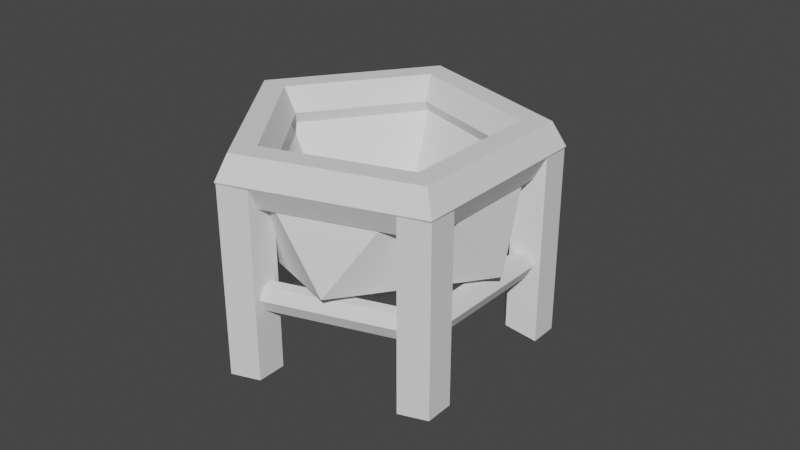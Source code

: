 # Source: cauldron.blend  (saved by Blender 3.0.42; exported with 4.5.12 LTS)
import bpy
from mathutils import Matrix  # noqa: F401  (used for matrix-valued properties, if any)

bpy.ops.wm.read_factory_settings(use_empty=True)
scene = bpy.context.scene
scene.name = 'Scene'

# ---- collections
col_collection = bpy.data.collections.new('Collection'); scene.collection.children.link(col_collection)

# ---- world
world_world = bpy.data.worlds.new('World'); scene.world = world_world
world_world.use_nodes = True; world_world.node_tree.nodes.clear()
_N = world_world.node_tree.nodes; _L = world_world.node_tree.links
n0 = _N.new('ShaderNodeOutputWorld'); n0.name = 'World Output'; n0.location = (300, 300)
n1 = _N.new('ShaderNodeBackground'); n1.name = 'Background'; n1.location = (10, 300)
n1.inputs[0].default_value = (0.05088, 0.05088, 0.05088, 1.0)
_L.new(n1.outputs[0], n0.inputs[0])
n0.is_active_output = True
world_world.color = (0.05088, 0.05088, 0.05088)
world_world.use_sun_shadow = False
world_world.sun_shadow_jitter_overblur = 0.0

# ---- meshes
me_icosphere_001 = bpy.data.meshes.new('Icosphere.001')
me_icosphere_001.from_pydata([(0.0, 0.0, -1.0), (0.7236, -0.5257, -0.4472), (-0.2764, -0.8506, -0.4472), (-0.8944, 0.0, -0.4472), (-0.2764, 0.8506, -0.4472), (0.7236, 0.5257, -0.4472), (0.2764, -0.8506, 0.4472), (-0.7236, -0.5257, 0.4472), (-0.7236, 0.5257, 0.4472), (0.2764, 0.8506, 0.4472), (0.8944, 0.0, 0.4472), (3.378e-07, -3.321e-10, -0.5328), (0.5854, -0.4253, 0.4472), (-0.2236, -0.6882, 0.4472), (-0.7236, 0.0, 0.4472), (-0.2236, 0.6882, 0.4472), (0.5854, 0.4253, 0.4472), (0.2042, -0.6286, -0.05926), (0.661, 3.238e-08, -0.05926), (-0.5347, -0.3885, -0.05926), (-0.5347, 0.3885, -0.05926), (0.2042, 0.6286, -0.05926), (0.4889, 6.376e-08, -0.35), (0.1511, -0.465, -0.35), (-0.3955, -0.2874, -0.35), (-0.3955, 0.2874, -0.35), (0.1511, 0.465, -0.35), (0.4326, 0.3143, -0.05926), (-0.1652, 0.5086, -0.05926), (-0.5347, -2.654e-08, -0.05926), (-0.1652, -0.5086, -0.05926), (0.4326, -0.3143, -0.05926)], [], [(0, 1, 2), (1, 0, 5), (0, 2, 3), (0, 3, 4), (0, 4, 5), (1, 5, 10), (2, 1, 6), (3, 2, 7), (4, 3, 8), (5, 4, 9), (1, 10, 12, 6), (2, 6, 13, 7), (3, 7, 14, 8), (4, 8, 15, 9), (5, 9, 16, 10), (6, 12, 17), (7, 13, 19), (8, 14, 20), (9, 15, 21), (10, 16, 18), (18, 27, 22), (18, 16, 21, 27), (16, 9, 21), (21, 28, 26), (21, 15, 20, 28), (15, 8, 20), (20, 29, 25), (20, 14, 19, 29), (14, 7, 19), (19, 30, 24), (19, 13, 17, 30), (13, 6, 17), (17, 31, 23), (17, 12, 18, 31), (12, 10, 18), (23, 22, 11), (23, 31, 22), (31, 18, 22), (24, 23, 11), (24, 30, 23), (30, 17, 23), (25, 24, 11), (25, 29, 24), (29, 19, 24), (26, 25, 11), (26, 28, 25), (28, 20, 25), (22, 26, 11), (22, 27, 26), (27, 21, 26)])
_uv = me_icosphere_001.uv_layers.new(name='UVMap')
_uv.uv.foreach_set('vector', [0.1818, 0.0, 0.2727, 0.1575, 0.09091, 0.1575, 0.2727, 0.1575, 0.3636, 0.0, 0.4545, 0.1575, 0.9091, 0.0, 1.0, 0.1575, 0.8182, 0.1575, 0.7273, 0.0, 0.8182, 0.1575, 0.6364, 0.1575, 0.5455, 0.0, 0.6364, 0.1575, 0.4545, 0.1575, 0.2727, 0.1575, 0.4545, 0.1575, 0.3636, 0.3149, 0.09091, 0.1575, 0.2727, 0.1575, 0.1818, 0.3149, 0.8182, 0.1575, 1.0, 0.1575, 0.9091, 0.3149, 0.6364, 0.1575, 0.8182, 0.1575, 0.7273, 0.3149, 0.4545, 0.1575, 0.6364, 0.1575, 0.5455, 0.3149, 0.2727, 0.1575, 0.3636, 0.3149, 0.2727, 0.3149, 0.1818, 0.3149, 0.09091, 0.1575, 0.1818, 0.3149, 0.09091, 0.3149, 0.0, 0.3149, 0.8182, 0.1575, 0.9091, 0.3149, 0.8182, 0.3149, 0.7273, 0.3149, 0.6364, 0.1575, 0.7273, 0.3149, 0.6364, 0.3149, 0.5455, 0.3149, 0.4545, 0.1575, 0.5455, 0.3149, 0.4545, 0.3149, 0.3636, 0.3149, 0.1818, 0.3149, 0.2727, 0.3149, 0.2273, 0.3937, 0.0, 0.3149, 0.09091, 0.3149, 0.04546, 0.3937, 0.7273, 0.3149, 0.8182, 0.3149, 0.7727, 0.3937, 0.5455, 0.3149, 0.6364, 0.3149, 0.5909, 0.3937, 0.3636, 0.3149, 0.4545, 0.3149, 0.4091, 0.3937, 0.4091, 0.3937, 0.4545, 0.3937, 0.4318, 0.433, 0.4091, 0.3937, 0.4545, 0.3149, 0.5, 0.3937, 0.4545, 0.3937, 0.4545, 0.3149, 0.5455, 0.3149, 0.5, 0.3937, 0.5909, 0.3937, 0.6364, 0.3937, 0.6136, 0.433, 0.5909, 0.3937, 0.6364, 0.3149, 0.6818, 0.3937, 0.6364, 0.3937, 0.6364, 0.3149, 0.7273, 0.3149, 0.6818, 0.3937, 0.7727, 0.3937, 0.8182, 0.3937, 0.7955, 0.433, 0.7727, 0.3937, 0.8182, 0.3149, 0.8636, 0.3937, 0.8182, 0.3937, 0.8182, 0.3149, 0.9091, 0.3149, 0.8636, 0.3937, 0.04546, 0.3937, 0.09091, 0.3937, 0.06818, 0.433, 0.04546, 0.3937, 0.09091, 0.3149, 0.1364, 0.3937, 0.09091, 0.3937, 0.09091, 0.3149, 0.1818, 0.3149, 0.1364, 0.3937, 0.2273, 0.3937, 0.2727, 0.3937, 0.25, 0.433, 0.2273, 0.3937, 0.2727, 0.3149, 0.3182, 0.3937, 0.2727, 0.3937, 0.2727, 0.3149, 0.3636, 0.3149, 0.3182, 0.3937, 0.25, 0.433, 0.2955, 0.433, 0.2727, 0.4724, 0.25, 0.433, 0.2727, 0.3937, 0.2955, 0.433, 0.2727, 0.3937, 0.3182, 0.3937, 0.2955, 0.433, 0.06818, 0.433, 0.1136, 0.433, 0.09091, 0.4724, 0.06818, 0.433, 0.09091, 0.3937, 0.1136, 0.433, 0.09091, 0.3937, 0.1364, 0.3937, 0.1136, 0.433, 0.7955, 0.433, 0.8409, 0.433, 0.8182, 0.4724, 0.7955, 0.433, 0.8182, 0.3937, 0.8409, 0.433, 0.8182, 0.3937, 0.8636, 0.3937, 0.8409, 0.433, 0.6136, 0.433, 0.6591, 0.433, 0.6364, 0.4724, 0.6136, 0.433, 0.6364, 0.3937, 0.6591, 0.433, 0.6364, 0.3937, 0.6818, 0.3937, 0.6591, 0.433, 0.4318, 0.433, 0.4773, 0.433, 0.4545, 0.4724, 0.4318, 0.433, 0.4545, 0.3937, 0.4773, 0.433, 0.4545, 0.3937, 0.5, 0.3937, 0.4773, 0.433])
me_icosphere_001.use_remesh_fix_poles = True
me_icosphere_001.use_remesh_preserve_attributes = False
me_icosphere_001.update()
me_torus = bpy.data.meshes.new('Torus')
me_torus.from_pydata([(1.2, 0.0, 0.0), (1.1, 0.0, 0.1732), (0.9, 0.0, 0.1732), (0.8, 0.0, 2.449e-17), (0.9, 0.0, -0.1732), (1.1, 0.0, -0.1732), (0.3708, 1.141, 0.0), (0.3399, 1.046, 0.1732), (0.2781, 0.856, 0.1732), (0.2472, 0.7608, 2.449e-17), (0.2781, 0.856, -0.1732), (0.3399, 1.046, -0.1732), (-0.9708, 0.7053, 0.0), (-0.8899, 0.6466, 0.1732), (-0.7281, 0.529, 0.1732), (-0.6472, 0.4702, 2.449e-17), (-0.7281, 0.529, -0.1732), (-0.8899, 0.6466, -0.1732), (-0.9708, -0.7053, 0.0), (-0.8899, -0.6466, 0.1732), (-0.7281, -0.529, 0.1732), (-0.6472, -0.4702, 2.449e-17), (-0.7281, -0.529, -0.1732), (-0.8899, -0.6466, -0.1732), (0.3708, -1.141, 0.0), (0.3399, -1.046, 0.1732), (0.2781, -0.856, 0.1732), (0.2472, -0.7608, 2.449e-17), (0.2781, -0.856, -0.1732), (0.3399, -1.046, -0.1732)], [], [(0, 6, 7, 1), (1, 7, 8, 2), (2, 8, 9, 3), (3, 9, 10, 4), (4, 10, 11, 5), (5, 11, 6, 0), (6, 12, 13, 7), (7, 13, 14, 8), (8, 14, 15, 9), (9, 15, 16, 10), (10, 16, 17, 11), (11, 17, 12, 6), (12, 18, 19, 13), (13, 19, 20, 14), (14, 20, 21, 15), (15, 21, 22, 16), (16, 22, 23, 17), (17, 23, 18, 12), (18, 24, 25, 19), (19, 25, 26, 20), (20, 26, 27, 21), (21, 27, 28, 22), (22, 28, 29, 23), (23, 29, 24, 18), (24, 0, 1, 25), (25, 1, 2, 26), (26, 2, 3, 27), (27, 3, 4, 28), (28, 4, 5, 29), (29, 5, 0, 24)])
_uv = me_torus.uv_layers.new(name='UVMap')
_uv.uv.foreach_set('vector', [0.6, 0.5, 0.8, 0.5, 0.8, 0.6667, 0.6, 0.6667, 0.6, 0.6667, 0.8, 0.6667, 0.8, 0.8333, 0.6, 0.8333, 0.6, 0.8333, 0.8, 0.8333, 0.8, 1.0, 0.6, 1.0, 0.6, -1.11e-16, 0.8, -1.11e-16, 0.8, 0.1667, 0.6, 0.1667, 0.6, 0.1667, 0.8, 0.1667, 0.8, 0.3333, 0.6, 0.3333, 0.6, 0.3333, 0.8, 0.3333, 0.8, 0.5, 0.6, 0.5, 0.8, 0.5, 1.0, 0.5, 1.0, 0.6667, 0.8, 0.6667, 0.8, 0.6667, 1.0, 0.6667, 1.0, 0.8333, 0.8, 0.8333, 0.8, 0.8333, 1.0, 0.8333, 1.0, 1.0, 0.8, 1.0, 0.8, -1.11e-16, 1.0, -1.11e-16, 1.0, 0.1667, 0.8, 0.1667, 0.8, 0.1667, 1.0, 0.1667, 1.0, 0.3333, 0.8, 0.3333, 0.8, 0.3333, 1.0, 0.3333, 1.0, 0.5, 0.8, 0.5, 0.0, 0.5, 0.2, 0.5, 0.2, 0.6667, 0.0, 0.6667, 0.0, 0.6667, 0.2, 0.6667, 0.2, 0.8333, 0.0, 0.8333, 0.0, 0.8333, 0.2, 0.8333, 0.2, 1.0, 0.0, 1.0, 0.0, -1.11e-16, 0.2, -1.11e-16, 0.2, 0.1667, 0.0, 0.1667, 0.0, 0.1667, 0.2, 0.1667, 0.2, 0.3333, 0.0, 0.3333, 0.0, 0.3333, 0.2, 0.3333, 0.2, 0.5, 0.0, 0.5, 0.2, 0.5, 0.4, 0.5, 0.4, 0.6667, 0.2, 0.6667, 0.2, 0.6667, 0.4, 0.6667, 0.4, 0.8333, 0.2, 0.8333, 0.2, 0.8333, 0.4, 0.8333, 0.4, 1.0, 0.2, 1.0, 0.2, -1.11e-16, 0.4, -1.11e-16, 0.4, 0.1667, 0.2, 0.1667, 0.2, 0.1667, 0.4, 0.1667, 0.4, 0.3333, 0.2, 0.3333, 0.2, 0.3333, 0.4, 0.3333, 0.4, 0.5, 0.2, 0.5, 0.4, 0.5, 0.6, 0.5, 0.6, 0.6667, 0.4, 0.6667, 0.4, 0.6667, 0.6, 0.6667, 0.6, 0.8333, 0.4, 0.8333, 0.4, 0.8333, 0.6, 0.8333, 0.6, 1.0, 0.4, 1.0, 0.4, -1.11e-16, 0.6, -1.11e-16, 0.6, 0.1667, 0.4, 0.1667, 0.4, 0.1667, 0.6, 0.1667, 0.6, 0.3333, 0.4, 0.3333, 0.4, 0.3333, 0.6, 0.3333, 0.6, 0.5, 0.4, 0.5])
me_torus.use_remesh_fix_poles = True
me_torus.use_remesh_preserve_attributes = False
me_torus.update()
me_cylinder = bpy.data.meshes.new('Cylinder')
me_cylinder.from_pydata([(-5.786, -0.9567, -0.5537), (-5.786, -0.9567, 1.446), (-6.494, -0.01891, -0.5537), (-6.494, -0.01891, 1.446), (-5.822, 0.945, -0.5537), (-5.822, 0.945, 1.446), (-4.697, 0.603, -0.4334), (-4.697, 0.603, 1.446), (-4.675, -0.5724, -0.5537), (-4.675, -0.5724, 1.446)], [], [(0, 1, 3, 2), (2, 3, 5, 4), (4, 5, 7, 6), (3, 1, 9, 7, 5), (6, 7, 9, 8), (8, 9, 1, 0), (0, 2, 4, 6, 8)])
_uv = me_cylinder.uv_layers.new(name='UVMap')
_uv.uv.foreach_set('vector', [1.0, 0.5, 1.0, 1.0, 0.8, 1.0, 0.8, 0.5, 0.8, 0.5, 0.8, 1.0, 0.6, 1.0, 0.6, 0.5, 0.6, 0.5, 0.6, 1.0, 0.4, 1.0, 0.4, 0.5, 0.4783, 0.3242, 0.25, 0.49, 0.02175, 0.3242, 0.1089, 0.05584, 0.3911, 0.05584, 0.4, 0.5, 0.4, 1.0, 0.2, 1.0, 0.2, 0.5, 0.2, 0.5, 0.2, 1.0, 2.98e-08, 1.0, 2.98e-08, 0.5, 0.75, 0.49, 0.9783, 0.3242, 0.8911, 0.05584, 0.6089, 0.05584, 0.5217, 0.3242])
me_cylinder.use_remesh_fix_poles = True
me_cylinder.use_remesh_preserve_attributes = False
me_cylinder.update()
me_cylinder_001 = bpy.data.meshes.new('Cylinder.001')
me_cylinder_001.from_pydata([(-5.786, -0.9567, -0.5537), (-5.786, -0.9567, 1.446), (-6.494, -0.01891, -0.5537), (-6.494, -0.01891, 1.446), (-5.822, 0.945, -0.5537), (-5.822, 0.945, 1.446), (-4.697, 0.603, -0.4334), (-4.697, 0.603, 1.446), (-4.675, -0.5724, -0.5537), (-4.675, -0.5724, 1.446), (-6.158, 0.4631, -0.5537), (-6.158, 0.4631, 1.446), (-6.326, 0.2221, 1.446), (-6.326, 0.2221, -0.5537), (-6.242, 0.3426, -0.5537), (-6.242, 0.3426, 1.446)], [], [(0, 1, 3, 2), (10, 11, 5, 4), (4, 5, 7, 6), (3, 1, 9, 7, 5, 11, 15, 12), (6, 7, 9, 8), (8, 9, 1, 0), (0, 2, 13, 14, 10, 4, 6, 8), (14, 15, 11, 10), (2, 3, 12, 13), (13, 12, 15, 14)])
_uv = me_cylinder_001.uv_layers.new(name='UVMap')
_uv.uv.foreach_set('vector', [1.0, 0.5, 1.0, 1.0, 0.8, 1.0, 0.8, 0.5, 0.7, 0.5, 0.7, 1.0, 0.6, 1.0, 0.6, 0.5, 0.6, 0.5, 0.6, 1.0, 0.4, 1.0, 0.4, 0.5, 0.4783, 0.3242, 0.25, 0.49, 0.02175, 0.3242, 0.1089, 0.05584, 0.3911, 0.05584, 0.4347, 0.19, 0.4456, 0.2235, 0.4565, 0.2571, 0.4, 0.5, 0.4, 1.0, 0.2, 1.0, 0.2, 0.5, 0.2, 0.5, 0.2, 1.0, 2.98e-08, 1.0, 2.98e-08, 0.5, 0.75, 0.49, 0.9783, 0.3242, 0.9565, 0.2571, 0.9456, 0.2235, 0.9347, 0.19, 0.8911, 0.05584, 0.6089, 0.05584, 0.5217, 0.3242, 0.725, 0.5, 0.725, 1.0, 0.7, 1.0, 0.7, 0.5, 0.8, 0.5, 0.8, 1.0, 0.75, 1.0, 0.75, 0.5, 0.75, 0.5, 0.75, 1.0, 0.725, 1.0, 0.725, 0.5])
me_cylinder_001.use_remesh_fix_poles = True
me_cylinder_001.use_remesh_preserve_attributes = False
me_cylinder_001.update()
me_cylinder_002 = bpy.data.meshes.new('Cylinder.002')
me_cylinder_002.from_pydata([(-5.786, -0.9567, -0.5537), (-5.786, -0.9567, 1.446), (-6.494, -0.01891, -0.5537), (-6.494, -0.01891, 1.446), (-5.822, 0.945, -0.5537), (-5.822, 0.945, 1.446), (-4.697, 0.603, -0.4334), (-4.697, 0.603, 1.446), (-4.675, -0.5724, -0.5537), (-4.675, -0.5724, 1.446)], [], [(0, 1, 3, 2), (2, 3, 5, 4), (4, 5, 7, 6), (3, 1, 9, 7, 5), (6, 7, 9, 8), (8, 9, 1, 0), (0, 2, 4, 6, 8)])
_uv = me_cylinder_002.uv_layers.new(name='UVMap')
_uv.uv.foreach_set('vector', [1.0, 0.5, 1.0, 1.0, 0.8, 1.0, 0.8, 0.5, 0.8, 0.5, 0.8, 1.0, 0.6, 1.0, 0.6, 0.5, 0.6, 0.5, 0.6, 1.0, 0.4, 1.0, 0.4, 0.5, 0.4783, 0.3242, 0.25, 0.49, 0.02175, 0.3242, 0.1089, 0.05584, 0.3911, 0.05584, 0.4, 0.5, 0.4, 1.0, 0.2, 1.0, 0.2, 0.5, 0.2, 0.5, 0.2, 1.0, 2.98e-08, 1.0, 2.98e-08, 0.5, 0.75, 0.49, 0.9783, 0.3242, 0.8911, 0.05584, 0.6089, 0.05584, 0.5217, 0.3242])
me_cylinder_002.use_remesh_fix_poles = True
me_cylinder_002.use_remesh_preserve_attributes = False
me_cylinder_002.update()
me_cylinder_003 = bpy.data.meshes.new('Cylinder.003')
me_cylinder_003.from_pydata([(-5.786, -0.9567, -0.5537), (-5.786, -0.9567, 1.446), (-6.494, -0.01891, -0.5537), (-6.494, -0.01891, 1.446), (-5.822, 0.945, -0.5537), (-5.822, 0.945, 1.446), (-4.697, 0.603, -0.4334), (-4.697, 0.603, 1.446), (-4.675, -0.5724, -0.5537), (-4.675, -0.5724, 1.446)], [], [(0, 1, 3, 2), (2, 3, 5, 4), (4, 5, 7, 6), (3, 1, 9, 7, 5), (6, 7, 9, 8), (8, 9, 1, 0), (0, 2, 4, 6, 8)])
_uv = me_cylinder_003.uv_layers.new(name='UVMap')
_uv.uv.foreach_set('vector', [1.0, 0.5, 1.0, 1.0, 0.8, 1.0, 0.8, 0.5, 0.8, 0.5, 0.8, 1.0, 0.6, 1.0, 0.6, 0.5, 0.6, 0.5, 0.6, 1.0, 0.4, 1.0, 0.4, 0.5, 0.4783, 0.3242, 0.25, 0.49, 0.02175, 0.3242, 0.1089, 0.05584, 0.3911, 0.05584, 0.4, 0.5, 0.4, 1.0, 0.2, 1.0, 0.2, 0.5, 0.2, 0.5, 0.2, 1.0, 2.98e-08, 1.0, 2.98e-08, 0.5, 0.75, 0.49, 0.9783, 0.3242, 0.8911, 0.05584, 0.6089, 0.05584, 0.5217, 0.3242])
me_cylinder_003.use_remesh_fix_poles = True
me_cylinder_003.use_remesh_preserve_attributes = False
me_cylinder_003.update()
me_cylinder_004 = bpy.data.meshes.new('Cylinder.004')
me_cylinder_004.from_pydata([(-5.786, -0.9567, -0.5537), (-5.786, -0.9567, 1.446), (-6.494, -0.01891, -0.5537), (-6.494, -0.01891, 1.446), (-5.822, 0.945, -0.5537), (-5.822, 0.945, 1.446), (-4.697, 0.603, -0.4334), (-4.697, 0.603, 1.446), (-4.675, -0.5724, -0.5537), (-4.675, -0.5724, 1.446)], [], [(0, 1, 3, 2), (2, 3, 5, 4), (4, 5, 7, 6), (3, 1, 9, 7, 5), (6, 7, 9, 8), (8, 9, 1, 0), (0, 2, 4, 6, 8)])
_uv = me_cylinder_004.uv_layers.new(name='UVMap')
_uv.uv.foreach_set('vector', [1.0, 0.5, 1.0, 1.0, 0.8, 1.0, 0.8, 0.5, 0.8, 0.5, 0.8, 1.0, 0.6, 1.0, 0.6, 0.5, 0.6, 0.5, 0.6, 1.0, 0.4, 1.0, 0.4, 0.5, 0.4783, 0.3242, 0.25, 0.49, 0.02175, 0.3242, 0.1089, 0.05584, 0.3911, 0.05584, 0.4, 0.5, 0.4, 1.0, 0.2, 1.0, 0.2, 0.5, 0.2, 0.5, 0.2, 1.0, 2.98e-08, 1.0, 2.98e-08, 0.5, 0.75, 0.49, 0.9783, 0.3242, 0.8911, 0.05584, 0.6089, 0.05584, 0.5217, 0.3242])
me_cylinder_004.use_remesh_fix_poles = True
me_cylinder_004.use_remesh_preserve_attributes = False
me_cylinder_004.update()
me_torus_001 = bpy.data.meshes.new('Torus.001')
me_torus_001.from_pydata([(1.1, 0.0, 0.0), (1.05, 0.0, 0.0866), (0.95, 0.0, 0.0866), (0.9, 0.0, 1.225e-17), (0.95, 0.0, -0.0866), (1.05, 0.0, -0.0866), (0.3399, 1.046, 0.0), (0.3245, 0.9986, 0.0866), (0.2936, 0.9035, 0.0866), (0.2781, 0.856, 1.225e-17), (0.2936, 0.9035, -0.0866), (0.3245, 0.9986, -0.0866), (-0.8899, 0.6466, 0.0), (-0.8495, 0.6172, 0.0866), (-0.7686, 0.5584, 0.0866), (-0.7281, 0.529, 1.225e-17), (-0.7686, 0.5584, -0.0866), (-0.8495, 0.6172, -0.0866), (-0.8899, -0.6466, 0.0), (-0.8495, -0.6172, 0.0866), (-0.7686, -0.5584, 0.0866), (-0.7281, -0.529, 1.225e-17), (-0.7686, -0.5584, -0.0866), (-0.8495, -0.6172, -0.0866), (0.3399, -1.046, 0.0), (0.3245, -0.9986, 0.0866), (0.2936, -0.9035, 0.0866), (0.2781, -0.856, 1.225e-17), (0.2936, -0.9035, -0.0866), (0.3245, -0.9986, -0.0866)], [], [(0, 6, 7, 1), (1, 7, 8, 2), (2, 8, 9, 3), (3, 9, 10, 4), (4, 10, 11, 5), (5, 11, 6, 0), (6, 12, 13, 7), (7, 13, 14, 8), (8, 14, 15, 9), (9, 15, 16, 10), (10, 16, 17, 11), (11, 17, 12, 6), (12, 18, 19, 13), (13, 19, 20, 14), (14, 20, 21, 15), (15, 21, 22, 16), (16, 22, 23, 17), (17, 23, 18, 12), (18, 24, 25, 19), (19, 25, 26, 20), (20, 26, 27, 21), (21, 27, 28, 22), (22, 28, 29, 23), (23, 29, 24, 18), (24, 0, 1, 25), (25, 1, 2, 26), (26, 2, 3, 27), (27, 3, 4, 28), (28, 4, 5, 29), (29, 5, 0, 24)])
_uv = me_torus_001.uv_layers.new(name='UVMap')
_uv.uv.foreach_set('vector', [0.6, 0.5, 0.8, 0.5, 0.8, 0.6667, 0.6, 0.6667, 0.6, 0.6667, 0.8, 0.6667, 0.8, 0.8333, 0.6, 0.8333, 0.6, 0.8333, 0.8, 0.8333, 0.8, 1.0, 0.6, 1.0, 0.6, -1.11e-16, 0.8, -1.11e-16, 0.8, 0.1667, 0.6, 0.1667, 0.6, 0.1667, 0.8, 0.1667, 0.8, 0.3333, 0.6, 0.3333, 0.6, 0.3333, 0.8, 0.3333, 0.8, 0.5, 0.6, 0.5, 0.8, 0.5, 1.0, 0.5, 1.0, 0.6667, 0.8, 0.6667, 0.8, 0.6667, 1.0, 0.6667, 1.0, 0.8333, 0.8, 0.8333, 0.8, 0.8333, 1.0, 0.8333, 1.0, 1.0, 0.8, 1.0, 0.8, -1.11e-16, 1.0, -1.11e-16, 1.0, 0.1667, 0.8, 0.1667, 0.8, 0.1667, 1.0, 0.1667, 1.0, 0.3333, 0.8, 0.3333, 0.8, 0.3333, 1.0, 0.3333, 1.0, 0.5, 0.8, 0.5, 0.0, 0.5, 0.2, 0.5, 0.2, 0.6667, 0.0, 0.6667, 0.0, 0.6667, 0.2, 0.6667, 0.2, 0.8333, 0.0, 0.8333, 0.0, 0.8333, 0.2, 0.8333, 0.2, 1.0, 0.0, 1.0, 0.0, -1.11e-16, 0.2, -1.11e-16, 0.2, 0.1667, 0.0, 0.1667, 0.0, 0.1667, 0.2, 0.1667, 0.2, 0.3333, 0.0, 0.3333, 0.0, 0.3333, 0.2, 0.3333, 0.2, 0.5, 0.0, 0.5, 0.2, 0.5, 0.4, 0.5, 0.4, 0.6667, 0.2, 0.6667, 0.2, 0.6667, 0.4, 0.6667, 0.4, 0.8333, 0.2, 0.8333, 0.2, 0.8333, 0.4, 0.8333, 0.4, 1.0, 0.2, 1.0, 0.2, -1.11e-16, 0.4, -1.11e-16, 0.4, 0.1667, 0.2, 0.1667, 0.2, 0.1667, 0.4, 0.1667, 0.4, 0.3333, 0.2, 0.3333, 0.2, 0.3333, 0.4, 0.3333, 0.4, 0.5, 0.2, 0.5, 0.4, 0.5, 0.6, 0.5, 0.6, 0.6667, 0.4, 0.6667, 0.4, 0.6667, 0.6, 0.6667, 0.6, 0.8333, 0.4, 0.8333, 0.4, 0.8333, 0.6, 0.8333, 0.6, 1.0, 0.4, 1.0, 0.4, -1.11e-16, 0.6, -1.11e-16, 0.6, 0.1667, 0.4, 0.1667, 0.4, 0.1667, 0.6, 0.1667, 0.6, 0.3333, 0.4, 0.3333, 0.4, 0.3333, 0.6, 0.3333, 0.6, 0.5, 0.4, 0.5])
me_torus_001.use_remesh_fix_poles = True
me_torus_001.use_remesh_preserve_attributes = False
me_torus_001.update()

# ---- objects
ob_icosphere = bpy.data.objects.new('Icosphere', me_icosphere_001)
ob_torus = bpy.data.objects.new('Torus', me_torus)
ob_cylinder = bpy.data.objects.new('Cylinder', me_cylinder)
ob_cylinder_001 = bpy.data.objects.new('Cylinder.001', me_cylinder_001)
ob_cylinder_002 = bpy.data.objects.new('Cylinder.002', me_cylinder_002)
ob_cylinder_003 = bpy.data.objects.new('Cylinder.003', me_cylinder_003)
ob_cylinder_004 = bpy.data.objects.new('Cylinder.004', me_cylinder_004)
ob_torus_001 = bpy.data.objects.new('Torus.001', me_torus_001)

# ---- transforms, parenting, visibility, modifiers, constraints
ob_icosphere.location = (0.0, 0.0, 0.9652)
ob_icosphere.rotation_euler = (0.0, 0.0, 0.6283)
ob_icosphere.scale = (1.395, 1.395, 1.174)
ob_torus.location = (0.0, 0.0, 1.274)
ob_torus.rotation_euler = (0.0, -0.0, 0.6283)
ob_torus.scale = (1.258, 1.258, 1.258)
ob_cylinder.location = (0.0, 0.0, 0.0)
ob_cylinder.scale = (0.2308, 0.2308, 0.8804)
ob_cylinder_001.parent = ob_cylinder
ob_cylinder_001.matrix_parent_inverse = Matrix(((4.332, -0.0, 0.0, -0.0), (-0.0, 4.332, -0.0, 0.0), (0.0, -0.0, 1.136, -0.0), (-0.0, 0.0, -0.0, 1.0)))
ob_cylinder_001.location = (0.0, 0.0, 0.0)
ob_cylinder_001.rotation_euler = (0.0, -0.0, 2.513)
ob_cylinder_001.scale = (0.2308, 0.2308, 0.8804)
ob_cylinder_002.parent = ob_cylinder
ob_cylinder_002.matrix_parent_inverse = Matrix(((4.332, -0.0, 0.0, -0.0), (-0.0, 4.332, -0.0, 0.0), (0.0, -0.0, 1.136, -0.0), (-0.0, 0.0, -0.0, 1.0)))
ob_cylinder_002.location = (0.0, 0.0, 0.0)
ob_cylinder_002.rotation_euler = (0.0, -0.0, 1.257)
ob_cylinder_002.scale = (0.2308, 0.2308, 0.8804)
ob_cylinder_003.parent = ob_cylinder
ob_cylinder_003.matrix_parent_inverse = Matrix(((4.332, -0.0, 0.0, -0.0), (-0.0, 4.332, -0.0, 0.0), (0.0, -0.0, 1.136, -0.0), (-0.0, 0.0, -0.0, 1.0)))
ob_cylinder_003.location = (0.0, 0.0, 0.0)
ob_cylinder_003.rotation_euler = (0.0, -0.0, 3.77)
ob_cylinder_003.scale = (0.2308, 0.2308, 0.8804)
ob_cylinder_004.parent = ob_cylinder
ob_cylinder_004.matrix_parent_inverse = Matrix(((4.332, -0.0, 0.0, -0.0), (-0.0, 4.332, -0.0, 0.0), (0.0, -0.0, 1.136, -0.0), (-0.0, 0.0, -0.0, 1.0)))
ob_cylinder_004.location = (0.0, 0.0, 0.0)
ob_cylinder_004.rotation_euler = (0.0, -0.0, 5.027)
ob_cylinder_004.scale = (0.2308, 0.2308, 0.8804)
ob_torus_001.location = (0.0, 0.0, 0.2552)
ob_torus_001.rotation_euler = (0.0, -0.0, 0.6283)
ob_torus_001.scale = (1.307, 1.307, 1.307)

# ---- collection membership
col_collection.objects.link(ob_icosphere)
col_collection.objects.link(ob_torus)
col_collection.objects.link(ob_cylinder)
col_collection.objects.link(ob_cylinder_001)
col_collection.objects.link(ob_cylinder_002)
col_collection.objects.link(ob_cylinder_003)
col_collection.objects.link(ob_cylinder_004)
col_collection.objects.link(ob_torus_001)

# ---- scene / render settings (as saved in the file)
scene.frame_start = 1; scene.frame_end = 250; scene.frame_set(1)
scene.render.engine = 'BLENDER_EEVEE_NEXT'
scene.cycles.sampling_pattern = 'TABULATED_SOBOL'
scene.cycles.use_light_tree = False
scene.view_settings.view_transform = 'Filmic'
bpy.context.view_layer.update()

# ---- added for rendering (the .blend has no active camera and no usable light): camera, sun
cam_auto = bpy.data.cameras.new('AutoCamera')
cam_auto.lens = 50.0
cam_auto.sensor_width = 36.0
cam_auto.clip_end = 1000.0
ob_auto_camera = bpy.data.objects.new('AutoCamera', cam_auto)
scene.collection.objects.link(ob_auto_camera)
ob_auto_camera.location = (5.55457, -6.44078, 4.85277)
ob_auto_camera.rotation_euler = (1.09748, -7.21219e-08, 0.694738)
scene.camera = ob_auto_camera
light_auto_sun = bpy.data.lights.new('AutoSun', 'SUN')
light_auto_sun.energy = 3.0
light_auto_sun.angle = 0.0523599
ob_auto_sun = bpy.data.objects.new('AutoSun', light_auto_sun)
scene.collection.objects.link(ob_auto_sun)
ob_auto_sun.rotation_euler = (0.872665, 0.174533, 0.523599)
bpy.context.view_layer.update()
